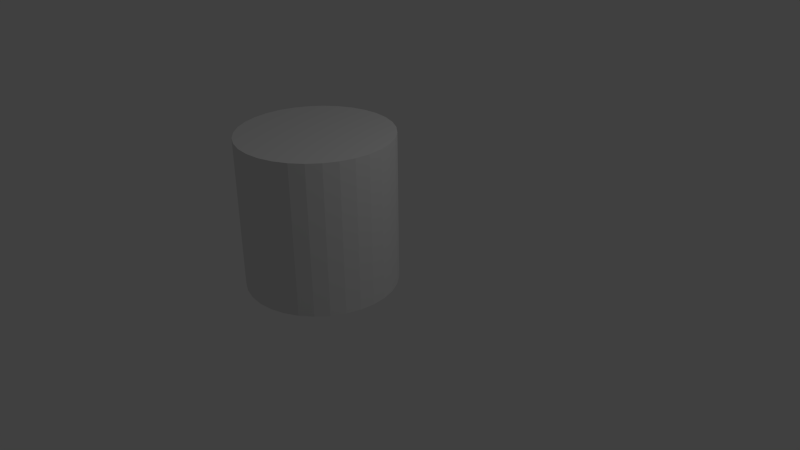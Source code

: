 # Source: cylinder.blend  (saved by Blender 2.69.0; exported with 4.5.12 LTS)
import bpy
from mathutils import Matrix  # noqa: F401  (used for matrix-valued properties, if any)

bpy.ops.wm.read_factory_settings(use_empty=True)
scene = bpy.context.scene
scene.name = 'Scene'

# ---- collections
col_collection_1 = bpy.data.collections.new('Collection 1'); scene.collection.children.link(col_collection_1)

# ---- world
world_world = bpy.data.worlds.new('World'); scene.world = world_world
world_world.color = (0.05088, 0.05088, 0.05088)
world_world.use_sun_shadow = False
world_world.sun_shadow_jitter_overblur = 0.0
world_world.cycles.sampling_method = 'MANUAL'
world_world.cycles.sample_map_resolution = 256

# ---- cameras
cam_camera = bpy.data.cameras.new('Camera')
cam_camera.clip_end = 100.0
cam_camera.lens = 35.0
cam_camera.sensor_width = 32.0
cam_camera.sensor_height = 18.0
cam_camera.ortho_scale = 7.314
cam_camera.dof.focus_distance = 0.0
cam_camera.dof.aperture_fstop = 128.0

# ---- lights
light_lamp = bpy.data.lights.new('Lamp', 'POINT')
light_lamp.transmission_factor = 0.0
light_lamp.cutoff_distance = 30.0
light_lamp.energy = 100.0
light_lamp.shadow_buffer_clip_start = 1.001
light_lamp.shadow_soft_size = 0.1
light_lamp.shadow_maximum_resolution = 0.006
light_lamp.use_absolute_resolution = True
light_lamp.cycles.use_multiple_importance_sampling = False

# ---- meshes
me_cylinder = bpy.data.meshes.new('Cylinder')
me_cylinder.from_pydata([(0.0, 1.0, -1.0), (0.0, 1.0, 1.0), (0.1951, 0.9808, -1.0), (0.1951, 0.9808, 1.0), (0.3827, 0.9239, -1.0), (0.3827, 0.9239, 1.0), (0.5556, 0.8315, -1.0), (0.5556, 0.8315, 1.0), (0.7071, 0.7071, -1.0), (0.7071, 0.7071, 1.0), (0.8315, 0.5556, -1.0), (0.8315, 0.5556, 1.0), (0.9239, 0.3827, -1.0), (0.9239, 0.3827, 1.0), (0.9808, 0.1951, -1.0), (0.9808, 0.1951, 1.0), (1.0, 7.55e-08, -1.0), (1.0, 7.55e-08, 1.0), (0.9808, -0.1951, -1.0), (0.9808, -0.1951, 1.0), (0.9239, -0.3827, -1.0), (0.9239, -0.3827, 1.0), (0.8315, -0.5556, -1.0), (0.8315, -0.5556, 1.0), (0.7071, -0.7071, -1.0), (0.7071, -0.7071, 1.0), (0.5556, -0.8315, -1.0), (0.5556, -0.8315, 1.0), (0.3827, -0.9239, -1.0), (0.3827, -0.9239, 1.0), (0.1951, -0.9808, -1.0), (0.1951, -0.9808, 1.0), (-3.258e-07, -1.0, -1.0), (-3.258e-07, -1.0, 1.0), (-0.1951, -0.9808, -1.0), (-0.1951, -0.9808, 1.0), (-0.3827, -0.9239, -1.0), (-0.3827, -0.9239, 1.0), (-0.5556, -0.8315, -1.0), (-0.5556, -0.8315, 1.0), (-0.7071, -0.7071, -1.0), (-0.7071, -0.7071, 1.0), (-0.8315, -0.5556, -1.0), (-0.8315, -0.5556, 1.0), (-0.9239, -0.3827, -1.0), (-0.9239, -0.3827, 1.0), (-0.9808, -0.1951, -1.0), (-0.9808, -0.1951, 1.0), (-1.0, 9.656e-07, -1.0), (-1.0, 9.656e-07, 1.0), (-0.9808, 0.1951, -1.0), (-0.9808, 0.1951, 1.0), (-0.9239, 0.3827, -1.0), (-0.9239, 0.3827, 1.0), (-0.8315, 0.5556, -1.0), (-0.8315, 0.5556, 1.0), (-0.7071, 0.7071, -1.0), (-0.7071, 0.7071, 1.0), (-0.5556, 0.8315, -1.0), (-0.5556, 0.8315, 1.0), (-0.3827, 0.9239, -1.0), (-0.3827, 0.9239, 1.0), (-0.1951, 0.9808, -1.0), (-0.1951, 0.9808, 1.0)], [], [(0, 1, 3, 2), (2, 3, 5, 4), (4, 5, 7, 6), (6, 7, 9, 8), (8, 9, 11, 10), (10, 11, 13, 12), (12, 13, 15, 14), (14, 15, 17, 16), (16, 17, 19, 18), (18, 19, 21, 20), (20, 21, 23, 22), (22, 23, 25, 24), (24, 25, 27, 26), (26, 27, 29, 28), (28, 29, 31, 30), (30, 31, 33, 32), (32, 33, 35, 34), (34, 35, 37, 36), (36, 37, 39, 38), (38, 39, 41, 40), (40, 41, 43, 42), (42, 43, 45, 44), (44, 45, 47, 46), (46, 47, 49, 48), (48, 49, 51, 50), (50, 51, 53, 52), (52, 53, 55, 54), (54, 55, 57, 56), (56, 57, 59, 58), (58, 59, 61, 60), (3, 1, 63, 61, 59, 57, 55, 53, 51, 49, 47, 45, 43, 41, 39, 37, 35, 33, 31, 29, 27, 25, 23, 21, 19, 17, 15, 13, 11, 9, 7, 5), (62, 63, 1, 0), (60, 61, 63, 62), (0, 2, 4, 6, 8, 10, 12, 14, 16, 18, 20, 22, 24, 26, 28, 30, 32, 34, 36, 38, 40, 42, 44, 46, 48, 50, 52, 54, 56, 58, 60, 62)])
me_cylinder.use_remesh_preserve_volume = False
me_cylinder.use_remesh_preserve_attributes = False
me_cylinder.use_mirror_vertex_groups = False
me_cylinder.update()

# ---- objects
ob_cylinder = bpy.data.objects.new('Cylinder', me_cylinder)
ob_lamp = bpy.data.objects.new('Lamp', light_lamp)
ob_camera = bpy.data.objects.new('Camera', cam_camera)

# ---- transforms, parenting, visibility, modifiers, constraints
ob_cylinder.location = (-0.5324, -0.4258, 0.6325)
ob_cylinder.lineart.crease_threshold = 0.0
ob_lamp.location = (4.076, 1.005, 5.904)
ob_lamp.rotation_euler = (0.6503, 0.05522, 1.866)
ob_lamp.lock_rotations_4d = False
ob_lamp.empty_display_type = 'ARROWS'
ob_lamp.color = (0.0, 0.0, 0.0, 0.0)
ob_lamp.lineart.crease_threshold = 0.0
ob_camera.location = (7.481, -6.508, 5.344)
ob_camera.rotation_euler = (1.109, 0.01082, 0.8149)
ob_camera.lock_rotations_4d = False
ob_camera.empty_display_type = 'ARROWS'
ob_camera.color = (0.0, 0.0, 0.0, 0.0)
ob_camera.display_type = 'WIRE'
ob_camera.lineart.crease_threshold = 0.0

# ---- collection membership
col_collection_1.objects.link(ob_cylinder)
col_collection_1.objects.link(ob_lamp)
col_collection_1.objects.link(ob_camera)

# ---- scene / render settings (as saved in the file)
scene.camera = ob_camera
scene.frame_start = 1; scene.frame_end = 250; scene.frame_set(1)
scene.render.engine = 'BLENDER_EEVEE_NEXT'
scene.render.image_settings.compression = 90
scene.render.resolution_percentage = 50
scene.render.dither_intensity = 0.0
scene.cycles.use_denoising = False
scene.cycles.samples = 10
scene.cycles.sampling_pattern = 'TABULATED_SOBOL'
scene.cycles.light_sampling_threshold = 0.0
scene.cycles.use_adaptive_sampling = False
scene.cycles.use_light_tree = False
scene.cycles.blur_glossy = 0.0
scene.cycles.volume_bounces = 1
scene.cycles.pixel_filter_type = 'GAUSSIAN'
scene.cycles.sample_clamp_indirect = 0.0
scene.view_settings.view_transform = 'Standard'
bpy.context.view_layer.update()
